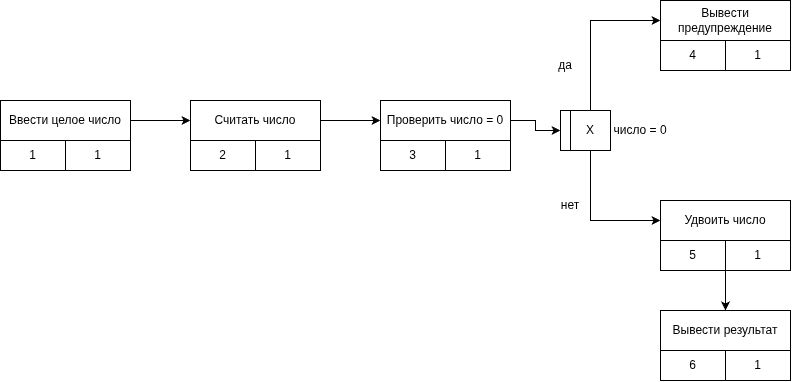

The diagram above was exported from draw.io. Its source (the exported page's mxGraphModel, read from the mxfile embedded in the PNG):
<mxGraphModel dx="843" dy="1692" grid="1" gridSize="10" guides="1" tooltips="1" connect="1" arrows="1" fold="1" page="1" pageScale="1" pageWidth="827" pageHeight="1169" math="0" shadow="0">
  <root>
    <mxCell id="0" />
    <mxCell id="1" parent="0" />
    <mxCell id="JnOBa9XB6WiEXVulhzPP-27" edge="1" parent="1" source="JnOBa9XB6WiEXVulhzPP-4" style="edgeStyle=orthogonalEdgeStyle;rounded=0;orthogonalLoop=1;jettySize=auto;html=1;exitX=1;exitY=0.5;exitDx=0;exitDy=0;defaultLabelBackgroundColor=page;" target="JnOBa9XB6WiEXVulhzPP-8">
      <mxGeometry relative="1" as="geometry" />
    </mxCell>
    <mxCell id="JnOBa9XB6WiEXVulhzPP-4" parent="1" style="rounded=0;whiteSpace=wrap;html=1;" value="Ввести целое число" vertex="1">
      <mxGeometry height="40" width="130" x="60" y="40" as="geometry" />
    </mxCell>
    <mxCell id="JnOBa9XB6WiEXVulhzPP-5" parent="1" style="rounded=0;whiteSpace=wrap;html=1;" value="1" vertex="1">
      <mxGeometry height="30" width="65" x="60" y="80" as="geometry" />
    </mxCell>
    <mxCell id="JnOBa9XB6WiEXVulhzPP-7" parent="1" style="rounded=0;whiteSpace=wrap;html=1;" value="1" vertex="1">
      <mxGeometry height="30" width="65" x="125" y="80" as="geometry" />
    </mxCell>
    <mxCell id="JnOBa9XB6WiEXVulhzPP-28" edge="1" parent="1" source="JnOBa9XB6WiEXVulhzPP-8" style="edgeStyle=orthogonalEdgeStyle;rounded=0;orthogonalLoop=1;jettySize=auto;html=1;exitX=1;exitY=0.5;exitDx=0;exitDy=0;entryX=0;entryY=0.5;entryDx=0;entryDy=0;defaultLabelBackgroundColor=page;" target="JnOBa9XB6WiEXVulhzPP-11">
      <mxGeometry relative="1" as="geometry" />
    </mxCell>
    <mxCell id="JnOBa9XB6WiEXVulhzPP-8" parent="1" style="rounded=0;whiteSpace=wrap;html=1;" value="Считать число" vertex="1">
      <mxGeometry height="40" width="130" x="250" y="40" as="geometry" />
    </mxCell>
    <mxCell id="JnOBa9XB6WiEXVulhzPP-9" parent="1" style="rounded=0;whiteSpace=wrap;html=1;" value="2" vertex="1">
      <mxGeometry height="30" width="65" x="250" y="80" as="geometry" />
    </mxCell>
    <mxCell id="JnOBa9XB6WiEXVulhzPP-10" parent="1" style="rounded=0;whiteSpace=wrap;html=1;" value="1" vertex="1">
      <mxGeometry height="30" width="65" x="315" y="80" as="geometry" />
    </mxCell>
    <mxCell id="JnOBa9XB6WiEXVulhzPP-30" edge="1" parent="1" source="JnOBa9XB6WiEXVulhzPP-11" style="edgeStyle=orthogonalEdgeStyle;rounded=0;orthogonalLoop=1;jettySize=auto;html=1;exitX=1;exitY=0.5;exitDx=0;exitDy=0;entryX=0;entryY=0.5;entryDx=0;entryDy=0;defaultLabelBackgroundColor=page;" target="JnOBa9XB6WiEXVulhzPP-16">
      <mxGeometry relative="1" as="geometry" />
    </mxCell>
    <mxCell id="JnOBa9XB6WiEXVulhzPP-11" parent="1" style="rounded=0;whiteSpace=wrap;html=1;" value="Проверить число = 0" vertex="1">
      <mxGeometry height="40" width="130" x="440" y="40" as="geometry" />
    </mxCell>
    <mxCell id="JnOBa9XB6WiEXVulhzPP-12" parent="1" style="rounded=0;whiteSpace=wrap;html=1;" value="3" vertex="1">
      <mxGeometry height="30" width="65" x="440" y="80" as="geometry" />
    </mxCell>
    <mxCell id="JnOBa9XB6WiEXVulhzPP-13" parent="1" style="rounded=0;whiteSpace=wrap;html=1;" value="1" vertex="1">
      <mxGeometry height="30" width="65" x="505" y="80" as="geometry" />
    </mxCell>
    <mxCell id="JnOBa9XB6WiEXVulhzPP-31" edge="1" parent="1" source="JnOBa9XB6WiEXVulhzPP-14" style="edgeStyle=orthogonalEdgeStyle;rounded=0;orthogonalLoop=1;jettySize=auto;html=1;exitX=0.5;exitY=0;exitDx=0;exitDy=0;entryX=0;entryY=0.5;entryDx=0;entryDy=0;defaultLabelBackgroundColor=page;" target="JnOBa9XB6WiEXVulhzPP-17">
      <mxGeometry relative="1" as="geometry" />
    </mxCell>
    <mxCell id="JnOBa9XB6WiEXVulhzPP-32" edge="1" parent="1" source="JnOBa9XB6WiEXVulhzPP-14" style="edgeStyle=orthogonalEdgeStyle;rounded=0;orthogonalLoop=1;jettySize=auto;html=1;exitX=0.5;exitY=1;exitDx=0;exitDy=0;entryX=0;entryY=0.5;entryDx=0;entryDy=0;defaultLabelBackgroundColor=page;" target="JnOBa9XB6WiEXVulhzPP-20">
      <mxGeometry relative="1" as="geometry" />
    </mxCell>
    <mxCell id="JnOBa9XB6WiEXVulhzPP-14" parent="1" style="rounded=0;whiteSpace=wrap;html=1;" value="X" vertex="1">
      <mxGeometry height="40" width="40" x="630" y="50" as="geometry" />
    </mxCell>
    <mxCell id="JnOBa9XB6WiEXVulhzPP-16" parent="1" style="rounded=0;whiteSpace=wrap;html=1;" value="" vertex="1">
      <mxGeometry height="40" width="10" x="620" y="50" as="geometry" />
    </mxCell>
    <mxCell id="JnOBa9XB6WiEXVulhzPP-17" parent="1" style="rounded=0;whiteSpace=wrap;html=1;" value="Вывести предупреждение" vertex="1">
      <mxGeometry height="40" width="130" x="720" y="-60" as="geometry" />
    </mxCell>
    <mxCell id="JnOBa9XB6WiEXVulhzPP-18" parent="1" style="rounded=0;whiteSpace=wrap;html=1;" value="4" vertex="1">
      <mxGeometry height="30" width="65" x="720" y="-20" as="geometry" />
    </mxCell>
    <mxCell id="JnOBa9XB6WiEXVulhzPP-19" parent="1" style="rounded=0;whiteSpace=wrap;html=1;" value="1" vertex="1">
      <mxGeometry height="30" width="65" x="785" y="-20" as="geometry" />
    </mxCell>
    <mxCell id="JnOBa9XB6WiEXVulhzPP-20" parent="1" style="rounded=0;whiteSpace=wrap;html=1;" value="Удвоить число" vertex="1">
      <mxGeometry height="40" width="130" x="720" y="140" as="geometry" />
    </mxCell>
    <mxCell id="JnOBa9XB6WiEXVulhzPP-21" parent="1" style="rounded=0;whiteSpace=wrap;html=1;" value="5" vertex="1">
      <mxGeometry height="30" width="65" x="720" y="180" as="geometry" />
    </mxCell>
    <mxCell id="JnOBa9XB6WiEXVulhzPP-33" edge="1" parent="1" source="JnOBa9XB6WiEXVulhzPP-22" style="edgeStyle=orthogonalEdgeStyle;rounded=0;orthogonalLoop=1;jettySize=auto;html=1;exitX=0;exitY=1;exitDx=0;exitDy=0;entryX=0.5;entryY=0;entryDx=0;entryDy=0;defaultLabelBackgroundColor=page;" target="JnOBa9XB6WiEXVulhzPP-23">
      <mxGeometry relative="1" as="geometry" />
    </mxCell>
    <mxCell id="JnOBa9XB6WiEXVulhzPP-22" parent="1" style="rounded=0;whiteSpace=wrap;html=1;" value="1" vertex="1">
      <mxGeometry height="30" width="65" x="785" y="180" as="geometry" />
    </mxCell>
    <mxCell id="JnOBa9XB6WiEXVulhzPP-23" parent="1" style="rounded=0;whiteSpace=wrap;html=1;" value="Вывести результат" vertex="1">
      <mxGeometry height="40" width="130" x="720" y="250" as="geometry" />
    </mxCell>
    <mxCell id="JnOBa9XB6WiEXVulhzPP-24" parent="1" style="rounded=0;whiteSpace=wrap;html=1;" value="6" vertex="1">
      <mxGeometry height="30" width="65" x="720" y="290" as="geometry" />
    </mxCell>
    <mxCell id="JnOBa9XB6WiEXVulhzPP-25" parent="1" style="rounded=0;whiteSpace=wrap;html=1;" value="1" vertex="1">
      <mxGeometry height="30" width="65" x="785" y="290" as="geometry" />
    </mxCell>
    <mxCell id="JnOBa9XB6WiEXVulhzPP-34" parent="1" style="text;html=1;whiteSpace=wrap;strokeColor=none;fillColor=none;align=center;verticalAlign=middle;rounded=0;" value="да" vertex="1">
      <mxGeometry height="30" width="60" x="595" y="-10" as="geometry" />
    </mxCell>
    <mxCell id="JnOBa9XB6WiEXVulhzPP-35" parent="1" style="text;html=1;whiteSpace=wrap;strokeColor=none;fillColor=none;align=center;verticalAlign=middle;rounded=0;" value="нет" vertex="1">
      <mxGeometry height="30" width="60" x="600" y="130" as="geometry" />
    </mxCell>
    <mxCell id="JnOBa9XB6WiEXVulhzPP-36" parent="1" style="text;html=1;whiteSpace=wrap;strokeColor=none;fillColor=none;align=center;verticalAlign=middle;rounded=0;" value="число = 0" vertex="1">
      <mxGeometry height="30" width="60" x="670" y="55" as="geometry" />
    </mxCell>
  </root>
</mxGraphModel>